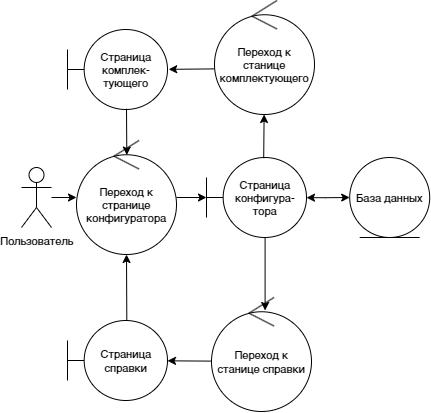

The diagram above was exported from draw.io. Its source (the exported page's mxGraphModel, read from the mxfile embedded in the PNG):
<mxGraphModel dx="1816" dy="549" grid="1" gridSize="10" guides="1" tooltips="1" connect="1" arrows="1" fold="1" page="1" pageScale="1" pageWidth="827" pageHeight="1169" math="0" shadow="0">
  <root>
    <mxCell id="0" />
    <mxCell id="1" parent="0" />
    <mxCell id="F_xw-o7SSEhGCc8bsex2-1" value="Переход к странице конфигуратора" style="ellipse;shape=umlControl;whiteSpace=wrap;html=1;fontSize=11;" parent="1" vertex="1">
      <mxGeometry x="-575" y="180" width="100" height="114" as="geometry" />
    </mxCell>
    <mxCell id="vv3TgDMPsHulDdS4rFCR-15" style="edgeStyle=orthogonalEdgeStyle;rounded=0;orthogonalLoop=1;jettySize=auto;html=1;fontSize=11;" parent="1" source="F_xw-o7SSEhGCc8bsex2-2" target="F_xw-o7SSEhGCc8bsex2-1" edge="1">
      <mxGeometry relative="1" as="geometry" />
    </mxCell>
    <mxCell id="F_xw-o7SSEhGCc8bsex2-2" value="Пользователь" style="shape=umlActor;verticalLabelPosition=bottom;verticalAlign=top;html=1;fontSize=11;" parent="1" vertex="1">
      <mxGeometry x="-630" y="207" width="30" height="60" as="geometry" />
    </mxCell>
    <mxCell id="F_xw-o7SSEhGCc8bsex2-6" value="Страница справки" style="shape=umlBoundary;whiteSpace=wrap;html=1;fontSize=11;" parent="1" vertex="1">
      <mxGeometry x="-584" y="360" width="100" height="80" as="geometry" />
    </mxCell>
    <mxCell id="F_xw-o7SSEhGCc8bsex2-7" value="Переход к станице справки" style="ellipse;shape=umlControl;whiteSpace=wrap;html=1;fontSize=11;" parent="1" vertex="1">
      <mxGeometry x="-440" y="337" width="100" height="114" as="geometry" />
    </mxCell>
    <mxCell id="F_xw-o7SSEhGCc8bsex2-5" value="Страница конфигура-тора" style="shape=umlBoundary;whiteSpace=wrap;html=1;direction=east;fontSize=11;" parent="1" vertex="1">
      <mxGeometry x="-445" y="197" width="100" height="80" as="geometry" />
    </mxCell>
    <mxCell id="_YdttTHNSesuhG6PUZcD-36" value="" style="edgeStyle=orthogonalEdgeStyle;rounded=0;orthogonalLoop=1;jettySize=auto;html=1;endArrow=classic;endFill=1;fontSize=11;" parent="1" source="F_xw-o7SSEhGCc8bsex2-1" target="F_xw-o7SSEhGCc8bsex2-5" edge="1">
      <mxGeometry relative="1" as="geometry">
        <mxPoint x="-465" y="237" as="sourcePoint" />
        <mxPoint x="-265" y="237" as="targetPoint" />
      </mxGeometry>
    </mxCell>
    <mxCell id="GSHMcF8tK0cThqZM6Yn_-3" value="" style="endArrow=classic;html=1;rounded=0;exitX=0.003;exitY=0.558;exitDx=0;exitDy=0;exitPerimeter=0;" edge="1" parent="1" source="F_xw-o7SSEhGCc8bsex2-7" target="F_xw-o7SSEhGCc8bsex2-6">
      <mxGeometry width="50" height="50" relative="1" as="geometry">
        <mxPoint x="-460" y="360" as="sourcePoint" />
        <mxPoint x="-410" y="310" as="targetPoint" />
      </mxGeometry>
    </mxCell>
    <mxCell id="GSHMcF8tK0cThqZM6Yn_-4" value="" style="endArrow=classic;html=1;rounded=0;exitX=0.593;exitY=-0.009;exitDx=0;exitDy=0;exitPerimeter=0;" edge="1" parent="1" source="F_xw-o7SSEhGCc8bsex2-6" target="F_xw-o7SSEhGCc8bsex2-1">
      <mxGeometry width="50" height="50" relative="1" as="geometry">
        <mxPoint x="-430" y="411" as="sourcePoint" />
        <mxPoint x="-480" y="410" as="targetPoint" />
      </mxGeometry>
    </mxCell>
    <mxCell id="GSHMcF8tK0cThqZM6Yn_-5" value="Переход к станице комплектующего" style="ellipse;shape=umlControl;whiteSpace=wrap;html=1;fontSize=11;" vertex="1" parent="1">
      <mxGeometry x="-437" y="40" width="100" height="114" as="geometry" />
    </mxCell>
    <mxCell id="GSHMcF8tK0cThqZM6Yn_-12" value="База данных" style="ellipse;shape=umlEntity;whiteSpace=wrap;html=1;fontSize=11;" vertex="1" parent="1">
      <mxGeometry x="-301.8" y="197" width="80" height="80" as="geometry" />
    </mxCell>
    <mxCell id="GSHMcF8tK0cThqZM6Yn_-22" style="edgeStyle=orthogonalEdgeStyle;rounded=0;orthogonalLoop=1;jettySize=auto;html=1;startArrow=classic;startFill=1;fontSize=11;entryX=0;entryY=0.5;entryDx=0;entryDy=0;exitX=1.008;exitY=0.563;exitDx=0;exitDy=0;exitPerimeter=0;" edge="1" parent="1" target="GSHMcF8tK0cThqZM6Yn_-12">
      <mxGeometry relative="1" as="geometry">
        <Array as="points">
          <mxPoint x="-325.8" y="237" />
        </Array>
        <mxPoint x="-345.00000000000006" y="237.18200000000002" as="sourcePoint" />
        <mxPoint x="-180.8" y="496" as="targetPoint" />
      </mxGeometry>
    </mxCell>
    <mxCell id="GSHMcF8tK0cThqZM6Yn_-32" value="" style="endArrow=classic;html=1;rounded=0;exitX=0.586;exitY=1.011;exitDx=0;exitDy=0;exitPerimeter=0;entryX=0.536;entryY=0.114;entryDx=0;entryDy=0;entryPerimeter=0;" edge="1" parent="1" source="F_xw-o7SSEhGCc8bsex2-5" target="F_xw-o7SSEhGCc8bsex2-7">
      <mxGeometry width="50" height="50" relative="1" as="geometry">
        <mxPoint x="-310" y="350" as="sourcePoint" />
        <mxPoint x="-260" y="300" as="targetPoint" />
      </mxGeometry>
    </mxCell>
    <mxCell id="GSHMcF8tK0cThqZM6Yn_-33" value="" style="endArrow=classic;html=1;rounded=0;exitX=0.572;exitY=0.008;exitDx=0;exitDy=0;exitPerimeter=0;" edge="1" parent="1" source="F_xw-o7SSEhGCc8bsex2-5" target="GSHMcF8tK0cThqZM6Yn_-5">
      <mxGeometry width="50" height="50" relative="1" as="geometry">
        <mxPoint x="-300" y="180" as="sourcePoint" />
        <mxPoint x="-270" y="130" as="targetPoint" />
      </mxGeometry>
    </mxCell>
    <mxCell id="GSHMcF8tK0cThqZM6Yn_-34" value="Страница комплек-тующего" style="shape=umlBoundary;whiteSpace=wrap;html=1;fontSize=11;" vertex="1" parent="1">
      <mxGeometry x="-584" y="69" width="100" height="80" as="geometry" />
    </mxCell>
    <mxCell id="GSHMcF8tK0cThqZM6Yn_-35" value="" style="endArrow=classic;html=1;rounded=0;entryX=1.012;entryY=0.498;entryDx=0;entryDy=0;entryPerimeter=0;exitX=-0.008;exitY=0.6;exitDx=0;exitDy=0;exitPerimeter=0;" edge="1" parent="1" source="GSHMcF8tK0cThqZM6Yn_-5" target="GSHMcF8tK0cThqZM6Yn_-34">
      <mxGeometry width="50" height="50" relative="1" as="geometry">
        <mxPoint x="-440" y="100" as="sourcePoint" />
        <mxPoint x="-420" y="160" as="targetPoint" />
      </mxGeometry>
    </mxCell>
    <mxCell id="GSHMcF8tK0cThqZM6Yn_-36" value="" style="endArrow=classic;html=1;rounded=0;exitX=0.59;exitY=0.99;exitDx=0;exitDy=0;exitPerimeter=0;entryX=0.503;entryY=0.128;entryDx=0;entryDy=0;entryPerimeter=0;" edge="1" parent="1" source="GSHMcF8tK0cThqZM6Yn_-34" target="F_xw-o7SSEhGCc8bsex2-1">
      <mxGeometry width="50" height="50" relative="1" as="geometry">
        <mxPoint x="-480" y="200" as="sourcePoint" />
        <mxPoint x="-430" y="150" as="targetPoint" />
      </mxGeometry>
    </mxCell>
  </root>
</mxGraphModel>